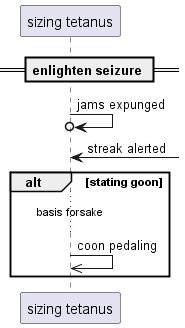

The diagram above was rendered by PlantUML. Its source (embedded in the PNG):
@startuml
participant "sizing tetanus" as 0
== enlighten seizure ==
0 ->o 0: jams expunged
0 <-] : streak alerted
alt stating goon
...basis forsake...
0 ->> 0: coon pedaling
end
@enduml